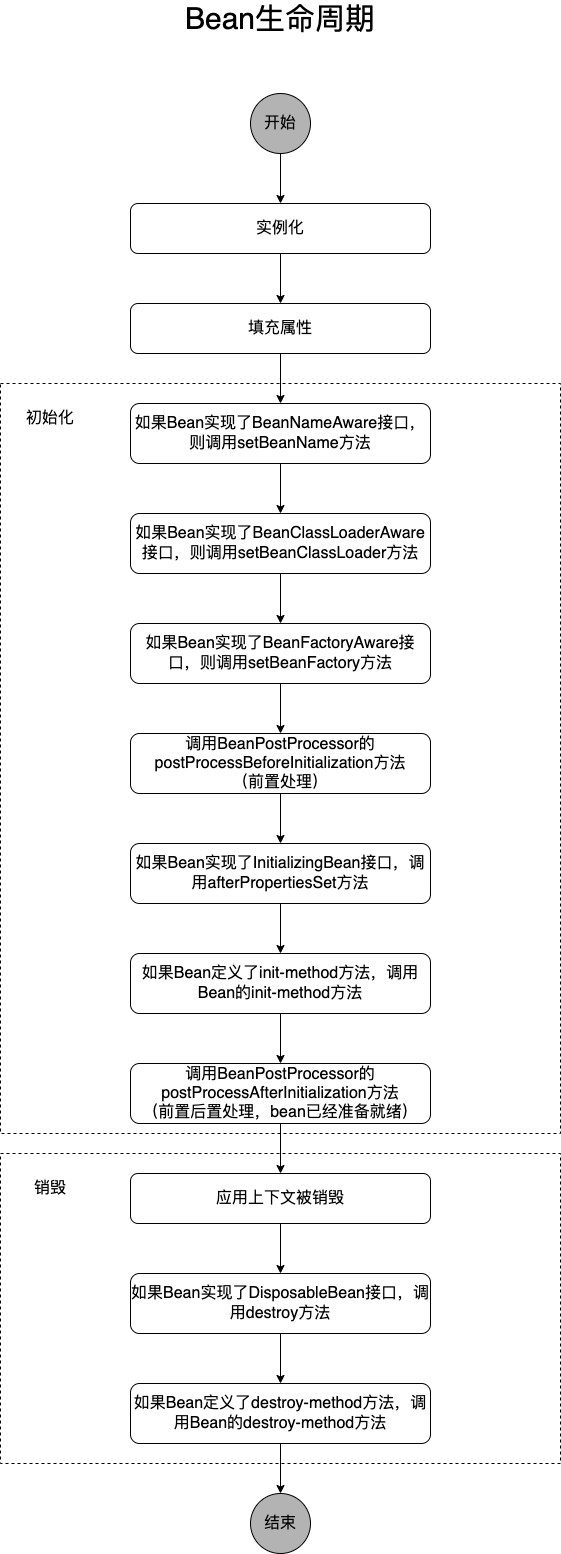

The diagram above was exported from draw.io. Its source (the exported page's mxGraphModel, read from the mxfile embedded in the PNG):
<mxGraphModel dx="765" dy="1059" grid="1" gridSize="10" guides="1" tooltips="1" connect="1" arrows="1" fold="1" page="1" pageScale="1" pageWidth="2339" pageHeight="3300" math="0" shadow="0">
  <root>
    <mxCell id="0" />
    <mxCell id="1" parent="0" />
    <mxCell id="o57jXzXNjO05xtOuwxov-33" value="" style="rounded=0;whiteSpace=wrap;html=1;fontSize=16;fillColor=#FFFFFF;dashed=1;" parent="1" vertex="1">
      <mxGeometry x="30" y="1220" width="560" height="310" as="geometry" />
    </mxCell>
    <mxCell id="o57jXzXNjO05xtOuwxov-31" value="" style="rounded=0;whiteSpace=wrap;html=1;fontSize=16;fillColor=#FFFFFF;dashed=1;" parent="1" vertex="1">
      <mxGeometry x="30" y="450" width="560" height="750" as="geometry" />
    </mxCell>
    <mxCell id="o57jXzXNjO05xtOuwxov-3" style="edgeStyle=orthogonalEdgeStyle;rounded=0;orthogonalLoop=1;jettySize=auto;html=1;exitX=0.5;exitY=1;exitDx=0;exitDy=0;entryX=0.5;entryY=0;entryDx=0;entryDy=0;fontSize=16;" parent="1" source="o57jXzXNjO05xtOuwxov-1" target="o57jXzXNjO05xtOuwxov-2" edge="1">
      <mxGeometry relative="1" as="geometry" />
    </mxCell>
    <mxCell id="o57jXzXNjO05xtOuwxov-1" value="&lt;font style=&quot;font-size: 16px;&quot;&gt;实例化&lt;/font&gt;" style="rounded=1;whiteSpace=wrap;html=1;" parent="1" vertex="1">
      <mxGeometry x="160" y="270" width="300" height="50" as="geometry" />
    </mxCell>
    <mxCell id="o57jXzXNjO05xtOuwxov-5" style="edgeStyle=orthogonalEdgeStyle;rounded=0;orthogonalLoop=1;jettySize=auto;html=1;exitX=0.5;exitY=1;exitDx=0;exitDy=0;entryX=0.5;entryY=0;entryDx=0;entryDy=0;fontSize=16;" parent="1" source="o57jXzXNjO05xtOuwxov-2" target="o57jXzXNjO05xtOuwxov-4" edge="1">
      <mxGeometry relative="1" as="geometry" />
    </mxCell>
    <mxCell id="o57jXzXNjO05xtOuwxov-2" value="填充属性" style="rounded=1;whiteSpace=wrap;html=1;fontSize=16;" parent="1" vertex="1">
      <mxGeometry x="160" y="370" width="300" height="50" as="geometry" />
    </mxCell>
    <mxCell id="o57jXzXNjO05xtOuwxov-7" style="edgeStyle=orthogonalEdgeStyle;rounded=0;orthogonalLoop=1;jettySize=auto;html=1;exitX=0.5;exitY=1;exitDx=0;exitDy=0;entryX=0.5;entryY=0;entryDx=0;entryDy=0;fontSize=16;" parent="1" source="o57jXzXNjO05xtOuwxov-4" target="o57jXzXNjO05xtOuwxov-6" edge="1">
      <mxGeometry relative="1" as="geometry" />
    </mxCell>
    <mxCell id="o57jXzXNjO05xtOuwxov-4" value="如果Bean实现了BeanNameAware接口，则调用setBeanName方法" style="rounded=1;whiteSpace=wrap;html=1;fontSize=16;" parent="1" vertex="1">
      <mxGeometry x="160" y="470" width="300" height="60" as="geometry" />
    </mxCell>
    <mxCell id="o57jXzXNjO05xtOuwxov-9" style="edgeStyle=orthogonalEdgeStyle;rounded=0;orthogonalLoop=1;jettySize=auto;html=1;exitX=0.5;exitY=1;exitDx=0;exitDy=0;entryX=0.5;entryY=0;entryDx=0;entryDy=0;fontSize=16;" parent="1" source="o57jXzXNjO05xtOuwxov-6" target="o57jXzXNjO05xtOuwxov-8" edge="1">
      <mxGeometry relative="1" as="geometry" />
    </mxCell>
    <mxCell id="o57jXzXNjO05xtOuwxov-6" value="如果Bean实现了BeanClassLoaderAware接口，则调用setBeanClassLoader方法" style="rounded=1;whiteSpace=wrap;html=1;fontSize=16;" parent="1" vertex="1">
      <mxGeometry x="160" y="580" width="300" height="60" as="geometry" />
    </mxCell>
    <mxCell id="o57jXzXNjO05xtOuwxov-12" style="edgeStyle=orthogonalEdgeStyle;rounded=0;orthogonalLoop=1;jettySize=auto;html=1;exitX=0.5;exitY=1;exitDx=0;exitDy=0;entryX=0.5;entryY=0;entryDx=0;entryDy=0;fontSize=16;" parent="1" source="o57jXzXNjO05xtOuwxov-8" target="o57jXzXNjO05xtOuwxov-10" edge="1">
      <mxGeometry relative="1" as="geometry" />
    </mxCell>
    <mxCell id="o57jXzXNjO05xtOuwxov-8" value="如果Bean实现了BeanFactoryAware接口，则调用setBeanFactory方法" style="rounded=1;whiteSpace=wrap;html=1;fontSize=16;" parent="1" vertex="1">
      <mxGeometry x="160" y="690" width="300" height="60" as="geometry" />
    </mxCell>
    <mxCell id="o57jXzXNjO05xtOuwxov-14" style="edgeStyle=orthogonalEdgeStyle;rounded=0;orthogonalLoop=1;jettySize=auto;html=1;exitX=0.5;exitY=1;exitDx=0;exitDy=0;entryX=0.5;entryY=0;entryDx=0;entryDy=0;fontSize=16;" parent="1" source="o57jXzXNjO05xtOuwxov-10" target="o57jXzXNjO05xtOuwxov-11" edge="1">
      <mxGeometry relative="1" as="geometry" />
    </mxCell>
    <mxCell id="o57jXzXNjO05xtOuwxov-10" value="调用BeanPostProcessor的postProcessBeforeInitialization方法&lt;br&gt;（前置处理）" style="rounded=1;whiteSpace=wrap;html=1;fontSize=16;" parent="1" vertex="1">
      <mxGeometry x="160" y="800" width="300" height="60" as="geometry" />
    </mxCell>
    <mxCell id="o57jXzXNjO05xtOuwxov-15" style="edgeStyle=orthogonalEdgeStyle;rounded=0;orthogonalLoop=1;jettySize=auto;html=1;exitX=0.5;exitY=1;exitDx=0;exitDy=0;entryX=0.5;entryY=0;entryDx=0;entryDy=0;fontSize=16;" parent="1" source="o57jXzXNjO05xtOuwxov-11" target="o57jXzXNjO05xtOuwxov-13" edge="1">
      <mxGeometry relative="1" as="geometry" />
    </mxCell>
    <mxCell id="o57jXzXNjO05xtOuwxov-11" value="如果Bean实现了InitializingBean接口，调用afterPropertiesSet方法" style="rounded=1;whiteSpace=wrap;html=1;fontSize=16;" parent="1" vertex="1">
      <mxGeometry x="160" y="910" width="300" height="60" as="geometry" />
    </mxCell>
    <mxCell id="o57jXzXNjO05xtOuwxov-18" style="edgeStyle=orthogonalEdgeStyle;rounded=0;orthogonalLoop=1;jettySize=auto;html=1;exitX=0.5;exitY=1;exitDx=0;exitDy=0;entryX=0.5;entryY=0;entryDx=0;entryDy=0;fontSize=16;" parent="1" source="o57jXzXNjO05xtOuwxov-13" target="o57jXzXNjO05xtOuwxov-17" edge="1">
      <mxGeometry relative="1" as="geometry" />
    </mxCell>
    <mxCell id="o57jXzXNjO05xtOuwxov-13" value="如果Bean定义了init-method方法，调用Bean的init-method方法" style="rounded=1;whiteSpace=wrap;html=1;fontSize=16;" parent="1" vertex="1">
      <mxGeometry x="160" y="1020" width="300" height="60" as="geometry" />
    </mxCell>
    <mxCell id="o57jXzXNjO05xtOuwxov-22" style="edgeStyle=orthogonalEdgeStyle;rounded=0;orthogonalLoop=1;jettySize=auto;html=1;exitX=0.5;exitY=1;exitDx=0;exitDy=0;entryX=0.5;entryY=0;entryDx=0;entryDy=0;fontSize=16;" parent="1" source="o57jXzXNjO05xtOuwxov-17" target="o57jXzXNjO05xtOuwxov-19" edge="1">
      <mxGeometry relative="1" as="geometry" />
    </mxCell>
    <mxCell id="o57jXzXNjO05xtOuwxov-17" value="调用BeanPostProcessor的postProcessAfterInitialization方法&lt;br&gt;（前置后置处理，bean已经准备就绪）" style="rounded=1;whiteSpace=wrap;html=1;fontSize=16;" parent="1" vertex="1">
      <mxGeometry x="160" y="1130" width="300" height="60" as="geometry" />
    </mxCell>
    <mxCell id="o57jXzXNjO05xtOuwxov-23" style="edgeStyle=orthogonalEdgeStyle;rounded=0;orthogonalLoop=1;jettySize=auto;html=1;exitX=0.5;exitY=1;exitDx=0;exitDy=0;entryX=0.5;entryY=0;entryDx=0;entryDy=0;fontSize=16;" parent="1" source="o57jXzXNjO05xtOuwxov-19" target="o57jXzXNjO05xtOuwxov-21" edge="1">
      <mxGeometry relative="1" as="geometry" />
    </mxCell>
    <mxCell id="o57jXzXNjO05xtOuwxov-19" value="应用上下文被销毁" style="rounded=1;whiteSpace=wrap;html=1;fontSize=16;" parent="1" vertex="1">
      <mxGeometry x="160" y="1240" width="300" height="50" as="geometry" />
    </mxCell>
    <mxCell id="o57jXzXNjO05xtOuwxov-25" style="edgeStyle=orthogonalEdgeStyle;rounded=0;orthogonalLoop=1;jettySize=auto;html=1;exitX=0.5;exitY=1;exitDx=0;exitDy=0;entryX=0.5;entryY=0;entryDx=0;entryDy=0;fontSize=16;" parent="1" source="o57jXzXNjO05xtOuwxov-21" target="o57jXzXNjO05xtOuwxov-24" edge="1">
      <mxGeometry relative="1" as="geometry" />
    </mxCell>
    <mxCell id="o57jXzXNjO05xtOuwxov-21" value="如果Bean实现了DisposableBean接口，调用destroy方法" style="rounded=1;whiteSpace=wrap;html=1;fontSize=16;" parent="1" vertex="1">
      <mxGeometry x="160" y="1340" width="300" height="60" as="geometry" />
    </mxCell>
    <mxCell id="o57jXzXNjO05xtOuwxov-30" style="edgeStyle=orthogonalEdgeStyle;rounded=0;orthogonalLoop=1;jettySize=auto;html=1;exitX=0.5;exitY=1;exitDx=0;exitDy=0;entryX=0.5;entryY=0;entryDx=0;entryDy=0;fontSize=16;" parent="1" source="o57jXzXNjO05xtOuwxov-24" target="o57jXzXNjO05xtOuwxov-28" edge="1">
      <mxGeometry relative="1" as="geometry" />
    </mxCell>
    <mxCell id="o57jXzXNjO05xtOuwxov-24" value="如果Bean定义了destroy-method方法，调用Bean的destroy-method方法" style="rounded=1;whiteSpace=wrap;html=1;fontSize=16;" parent="1" vertex="1">
      <mxGeometry x="160" y="1450" width="300" height="60" as="geometry" />
    </mxCell>
    <mxCell id="o57jXzXNjO05xtOuwxov-29" style="edgeStyle=orthogonalEdgeStyle;rounded=0;orthogonalLoop=1;jettySize=auto;html=1;exitX=0.5;exitY=1;exitDx=0;exitDy=0;entryX=0.5;entryY=0;entryDx=0;entryDy=0;fontSize=16;" parent="1" source="o57jXzXNjO05xtOuwxov-26" target="o57jXzXNjO05xtOuwxov-1" edge="1">
      <mxGeometry relative="1" as="geometry" />
    </mxCell>
    <mxCell id="o57jXzXNjO05xtOuwxov-26" value="开始" style="ellipse;whiteSpace=wrap;html=1;aspect=fixed;fontSize=16;fillColor=#B3B3B3;" parent="1" vertex="1">
      <mxGeometry x="280" y="160" width="60" height="60" as="geometry" />
    </mxCell>
    <mxCell id="o57jXzXNjO05xtOuwxov-28" value="结束" style="ellipse;whiteSpace=wrap;html=1;aspect=fixed;fontSize=16;fillColor=#B3B3B3;" parent="1" vertex="1">
      <mxGeometry x="280" y="1560" width="60" height="60" as="geometry" />
    </mxCell>
    <mxCell id="o57jXzXNjO05xtOuwxov-32" value="初始化" style="text;html=1;strokeColor=none;fillColor=none;align=center;verticalAlign=middle;whiteSpace=wrap;rounded=0;fontSize=16;" parent="1" vertex="1">
      <mxGeometry x="50" y="470" width="60" height="30" as="geometry" />
    </mxCell>
    <mxCell id="o57jXzXNjO05xtOuwxov-34" value="销毁" style="text;html=1;strokeColor=none;fillColor=none;align=center;verticalAlign=middle;whiteSpace=wrap;rounded=0;fontSize=16;" parent="1" vertex="1">
      <mxGeometry x="50" y="1240" width="60" height="30" as="geometry" />
    </mxCell>
    <mxCell id="o57jXzXNjO05xtOuwxov-35" value="&lt;font style=&quot;&quot;&gt;&lt;font style=&quot;font-size: 30px;&quot;&gt;Bean生命周期&lt;/font&gt;&lt;br&gt;&lt;/font&gt;" style="text;html=1;strokeColor=none;fillColor=none;align=center;verticalAlign=middle;whiteSpace=wrap;rounded=0;dashed=1;fontSize=16;" parent="1" vertex="1">
      <mxGeometry x="205" y="70" width="210" height="30" as="geometry" />
    </mxCell>
  </root>
</mxGraphModel>